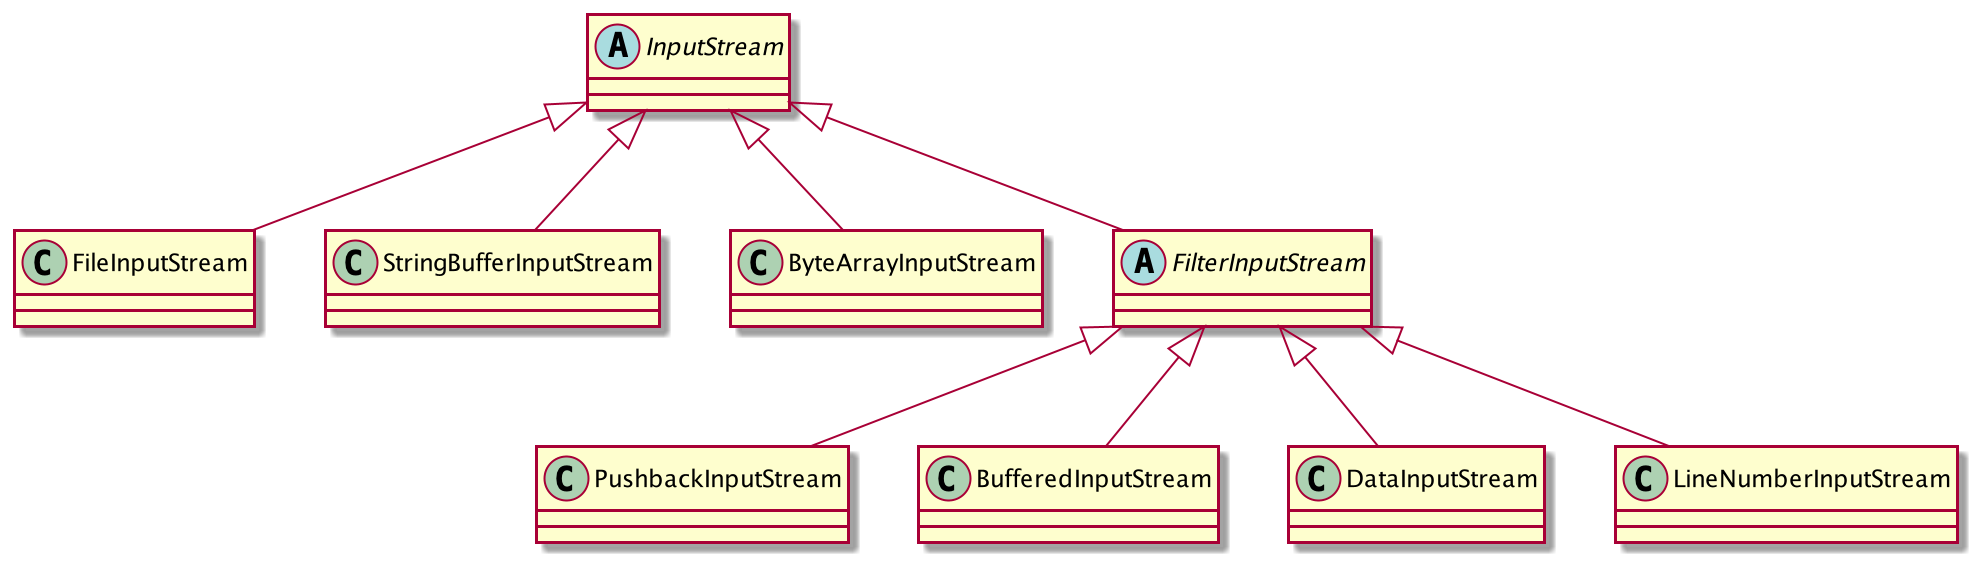

The diagram above was rendered by PlantUML. Its source (embedded in the PNG):
@startuml
'https://plantuml.com/class-diagram

abstract class InputStream
class FileInputStream
class StringBufferInputStream
class ByteArrayInputStream

abstract class FilterInputStream
class PushbackInputStream
class BufferedInputStream
class DataInputStream
class LineNumberInputStream

InputStream <|-- FileInputStream
InputStream <|-- StringBufferInputStream
InputStream <|-- ByteArrayInputStream
InputStream <|-- FilterInputStream

FilterInputStream <|-- PushbackInputStream
FilterInputStream <|-- BufferedInputStream
FilterInputStream <|-- DataInputStream
FilterInputStream <|-- LineNumberInputStream

@enduml